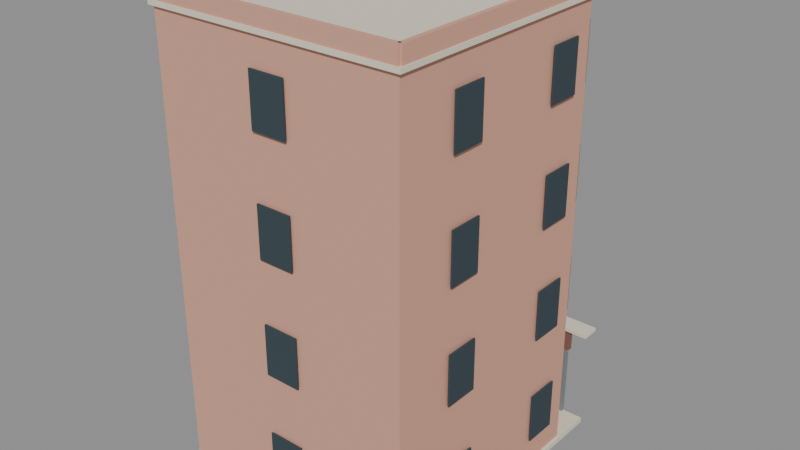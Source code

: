 # Source: KOL_T3_MIX_01.blend  (saved by Blender 5.2.45; exported with 4.5.12 LTS)
import bpy
from mathutils import Matrix  # noqa: F401  (used for matrix-valued properties, if any)

bpy.ops.wm.read_factory_settings(use_empty=True)
scene = bpy.context.scene
scene.name = 'KOL_T3_MIX_01'

# ---- collections
col_kol_t3_mix_01__geometry = bpy.data.collections.new('KOL_T3_MIX_01__Geometry'); scene.collection.children.link(col_kol_t3_mix_01__geometry)

# ---- materials (node trees are filled in below, after node groups)
mat_t3_trim = bpy.data.materials.new('T3_Trim')
mat_t3_trim.diffuse_color = (0.7835, 0.7305, 0.5906, 1.0)
mat_t3_peach = bpy.data.materials.new('T3_Peach')
mat_t3_peach.diffuse_color = (0.6795, 0.3613, 0.2623, 1.0)
mat_t3_dark = bpy.data.materials.new('T3_Dark')
mat_t3_dark.diffuse_color = (0.03434, 0.05781, 0.07036, 1.0)
mat_t3_roof = bpy.data.materials.new('T3_Roof')
mat_t3_roof.diffuse_color = (0.2016, 0.2346, 0.227, 1.0)
mat_t3_clay = bpy.data.materials.new('T3_Clay')
mat_t3_clay.diffuse_color = (0.2346, 0.1046, 0.08022, 1.0)

# ---- material node trees
mat_t3_trim.use_nodes = True; mat_t3_trim.node_tree.nodes.clear()
_N = mat_t3_trim.node_tree.nodes; _L = mat_t3_trim.node_tree.links
n0 = _N.new('ShaderNodeBsdfPrincipled'); n0.name = 'Principled BSDF'; n0.location = (-200, 100)
n0.inputs[0].default_value = (0.7835, 0.7305, 0.5906, 1.0)
n0.inputs[2].default_value = 0.86
n0.inputs[10].default_value = 0.005
n1 = _N.new('ShaderNodeOutputMaterial'); n1.name = 'Material Output'; n1.location = (200, 100)
_L.new(n0.outputs[0], n1.inputs[0])
n1.is_active_output = True
mat_t3_peach.use_nodes = True; mat_t3_peach.node_tree.nodes.clear()
_N = mat_t3_peach.node_tree.nodes; _L = mat_t3_peach.node_tree.links
n0 = _N.new('ShaderNodeBsdfPrincipled'); n0.name = 'Principled BSDF'; n0.location = (-200, 100)
n0.inputs[0].default_value = (0.6795, 0.3613, 0.2623, 1.0)
n0.inputs[2].default_value = 0.86
n0.inputs[10].default_value = 0.005
n1 = _N.new('ShaderNodeOutputMaterial'); n1.name = 'Material Output'; n1.location = (200, 100)
_L.new(n0.outputs[0], n1.inputs[0])
n1.is_active_output = True
mat_t3_dark.use_nodes = True; mat_t3_dark.node_tree.nodes.clear()
_N = mat_t3_dark.node_tree.nodes; _L = mat_t3_dark.node_tree.links
n0 = _N.new('ShaderNodeBsdfPrincipled'); n0.name = 'Principled BSDF'; n0.location = (-200, 100)
n0.inputs[0].default_value = (0.03434, 0.05781, 0.07036, 1.0)
n0.inputs[2].default_value = 0.86
n0.inputs[10].default_value = 0.005
n1 = _N.new('ShaderNodeOutputMaterial'); n1.name = 'Material Output'; n1.location = (200, 100)
_L.new(n0.outputs[0], n1.inputs[0])
n1.is_active_output = True
mat_t3_roof.use_nodes = True; mat_t3_roof.node_tree.nodes.clear()
_N = mat_t3_roof.node_tree.nodes; _L = mat_t3_roof.node_tree.links
n0 = _N.new('ShaderNodeBsdfPrincipled'); n0.name = 'Principled BSDF'; n0.location = (-200, 100)
n0.inputs[0].default_value = (0.2016, 0.2346, 0.227, 1.0)
n0.inputs[2].default_value = 0.86
n0.inputs[10].default_value = 0.005
n1 = _N.new('ShaderNodeOutputMaterial'); n1.name = 'Material Output'; n1.location = (200, 100)
_L.new(n0.outputs[0], n1.inputs[0])
n1.is_active_output = True
mat_t3_clay.use_nodes = True; mat_t3_clay.node_tree.nodes.clear()
_N = mat_t3_clay.node_tree.nodes; _L = mat_t3_clay.node_tree.links
n0 = _N.new('ShaderNodeBsdfPrincipled'); n0.name = 'Principled BSDF'; n0.location = (-200, 100)
n0.inputs[0].default_value = (0.2346, 0.1046, 0.08022, 1.0)
n0.inputs[2].default_value = 0.86
n0.inputs[10].default_value = 0.005
n1 = _N.new('ShaderNodeOutputMaterial'); n1.name = 'Material Output'; n1.location = (200, 100)
_L.new(n0.outputs[0], n1.inputs[0])
n1.is_active_output = True

# ---- meshes
me_kol_t3_mix_01__trim = bpy.data.meshes.new('KOL_T3_MIX_01__Trim')
me_kol_t3_mix_01__trim.from_pydata([(-13.8, 15.3, 0.0), (13.8, 15.3, 0.0), (13.8, 15.3, 0.6), (-13.8, 15.3, 0.6), (-13.8, -15.3, 0.0), (13.8, -15.3, 0.0), (13.8, -15.3, 0.6), (-13.8, -15.3, 0.6), (-13.85, 15.35, 47.97), (13.85, 15.35, 47.97), (13.85, 15.35, 48.47), (-13.85, 15.35, 48.47), (-13.85, -15.35, 47.97), (13.85, -15.35, 47.97), (13.85, -15.35, 48.47), (-13.85, -15.35, 48.47), (-11.31, 15.8, 8.825), (-0.575, 15.8, 8.825), (-0.575, 15.8, 10.18), (-11.31, 15.8, 10.18), (-11.31, 15.68, 8.825), (-0.575, 15.68, 8.825), (-0.575, 15.68, 10.18), (-11.31, 15.68, 10.18), (0.575, 15.8, 8.825), (11.31, 15.8, 8.825), (11.31, 15.8, 10.18), (0.575, 15.8, 10.18), (0.575, 15.68, 8.825), (11.31, 15.68, 8.825), (11.31, 15.68, 10.18), (0.575, 15.68, 10.18), (-13.75, 16.85, 10.9), (13.75, 16.85, 10.9), (13.75, 16.85, 11.3), (-13.75, 16.85, 11.3), (-13.75, 14.85, 10.9), (13.75, 14.85, 10.9), (13.75, 14.85, 11.3), (-13.75, 14.85, 11.3), (-8.525, 15.24, 14.73), (-3.475, 15.24, 14.73), (-3.475, 15.24, 21.88), (-8.525, 15.24, 21.88), (-8.525, 14.98, 14.73), (-3.475, 14.98, 14.73), (-3.475, 14.98, 21.88), (-8.525, 14.98, 21.88), (3.475, 15.24, 14.73), (8.525, 15.24, 14.73), (8.525, 15.24, 21.88), (3.475, 15.24, 21.88), (3.475, 14.98, 14.73), (8.525, 14.98, 14.73), (8.525, 14.98, 21.88), (3.475, 14.98, 21.88), (-8.525, 15.24, 26.73), (-3.475, 15.24, 26.73), (-3.475, 15.24, 33.88), (-8.525, 15.24, 33.88), (-8.525, 14.98, 26.73), (-3.475, 14.98, 26.73), (-3.475, 14.98, 33.88), (-8.525, 14.98, 33.88), (3.475, 15.24, 26.73), (8.525, 15.24, 26.73), (8.525, 15.24, 33.88), (3.475, 15.24, 33.88), (3.475, 14.98, 26.73), (8.525, 14.98, 26.73), (8.525, 14.98, 33.88), (3.475, 14.98, 33.88), (-8.525, 15.24, 38.72), (-3.475, 15.24, 38.72), (-3.475, 15.24, 45.88), (-8.525, 15.24, 45.88), (-8.525, 14.98, 38.72), (-3.475, 14.98, 38.72), (-3.475, 14.98, 45.88), (-8.525, 14.98, 45.88), (3.475, 15.24, 38.72), (8.525, 15.24, 38.72), (8.525, 15.24, 45.88), (3.475, 15.24, 45.88), (3.475, 14.98, 38.72), (8.525, 14.98, 38.72), (8.525, 14.98, 45.88), (3.475, 14.98, 45.88), (-12.69, 17.85, 11.82), (-0.81, 17.85, 11.82), (-0.81, 17.85, 12.38), (-12.69, 17.85, 12.38), (-12.69, 14.75, 11.82), (-0.81, 14.75, 11.82), (-0.81, 14.75, 12.38), (-12.69, 14.75, 12.38), (-12.73, 17.85, 15.24), (-0.77, 17.85, 15.24), (-0.77, 17.85, 15.4), (-12.73, 17.85, 15.4), (-12.73, 17.35, 15.24), (-0.77, 17.35, 15.24), (-0.77, 17.35, 15.4), (-12.73, 17.35, 15.4), (10.34, 14.5, 15.23), (13.0, 11.84, 15.23), (13.0, 11.84, 21.77), (10.34, 14.5, 21.77), (10.16, 14.31, 15.23), (12.81, 11.66, 15.23), (12.81, 11.66, 21.77), (10.16, 14.31, 21.77), (-12.69, 17.85, 23.83), (-0.81, 17.85, 23.83), (-0.81, 17.85, 24.38), (-12.69, 17.85, 24.38), (-12.69, 14.75, 23.83), (-0.81, 14.75, 23.83), (-0.81, 14.75, 24.38), (-12.69, 14.75, 24.38), (-12.73, 17.85, 27.24), (-0.77, 17.85, 27.24), (-0.77, 17.85, 27.4), (-12.73, 17.85, 27.4), (-12.73, 17.35, 27.24), (-0.77, 17.35, 27.24), (-0.77, 17.35, 27.4), (-12.73, 17.35, 27.4), (10.34, 14.5, 27.23), (13.0, 11.84, 27.23), (13.0, 11.84, 33.78), (10.34, 14.5, 33.78), (10.16, 14.31, 27.23), (12.81, 11.66, 27.23), (12.81, 11.66, 33.78), (10.16, 14.31, 33.78), (-12.69, 17.85, 35.83), (-0.81, 17.85, 35.83), (-0.81, 17.85, 36.38), (-12.69, 17.85, 36.38), (-12.69, 14.75, 35.83), (-0.81, 14.75, 35.83), (-0.81, 14.75, 36.38), (-12.69, 14.75, 36.38), (-12.73, 17.85, 39.24), (-0.77, 17.85, 39.24), (-0.77, 17.85, 39.4), (-12.73, 17.85, 39.4), (-12.73, 17.35, 39.24), (-0.77, 17.35, 39.24), (-0.77, 17.35, 39.4), (-12.73, 17.35, 39.4), (10.34, 14.5, 39.22), (13.0, 11.84, 39.22), (13.0, 11.84, 45.78), (10.34, 14.5, 45.78), (10.16, 14.31, 39.22), (12.81, 11.66, 39.22), (12.81, 11.66, 45.78), (10.16, 14.31, 45.78)], [], [(0, 3, 2, 1), (4, 5, 6, 7), (0, 4, 7, 3), (1, 2, 6, 5), (0, 1, 5, 4), (3, 7, 6, 2), (8, 11, 10, 9), (12, 13, 14, 15), (8, 12, 15, 11), (9, 10, 14, 13), (8, 9, 13, 12), (11, 15, 14, 10), (16, 19, 18, 17), (20, 21, 22, 23), (16, 20, 23, 19), (17, 18, 22, 21), (16, 17, 21, 20), (19, 23, 22, 18), (24, 27, 26, 25), (28, 29, 30, 31), (24, 28, 31, 27), (25, 26, 30, 29), (24, 25, 29, 28), (27, 31, 30, 26), (32, 35, 34, 33), (36, 37, 38, 39), (32, 36, 39, 35), (33, 34, 38, 37), (32, 33, 37, 36), (35, 39, 38, 34), (40, 43, 42, 41), (44, 45, 46, 47), (40, 44, 47, 43), (41, 42, 46, 45), (40, 41, 45, 44), (43, 47, 46, 42), (48, 51, 50, 49), (52, 53, 54, 55), (48, 52, 55, 51), (49, 50, 54, 53), (48, 49, 53, 52), (51, 55, 54, 50), (56, 59, 58, 57), (60, 61, 62, 63), (56, 60, 63, 59), (57, 58, 62, 61), (56, 57, 61, 60), (59, 63, 62, 58), (64, 67, 66, 65), (68, 69, 70, 71), (64, 68, 71, 67), (65, 66, 70, 69), (64, 65, 69, 68), (67, 71, 70, 66), (72, 75, 74, 73), (76, 77, 78, 79), (72, 76, 79, 75), (73, 74, 78, 77), (72, 73, 77, 76), (75, 79, 78, 74), (80, 83, 82, 81), (84, 85, 86, 87), (80, 84, 87, 83), (81, 82, 86, 85), (80, 81, 85, 84), (83, 87, 86, 82), (88, 91, 90, 89), (92, 93, 94, 95), (88, 92, 95, 91), (89, 90, 94, 93), (88, 89, 93, 92), (91, 95, 94, 90), (96, 99, 98, 97), (100, 101, 102, 103), (96, 100, 103, 99), (97, 98, 102, 101), (96, 97, 101, 100), (99, 103, 102, 98), (104, 107, 106, 105), (108, 109, 110, 111), (104, 108, 111, 107), (105, 106, 110, 109), (104, 105, 109, 108), (107, 111, 110, 106), (112, 115, 114, 113), (116, 117, 118, 119), (112, 116, 119, 115), (113, 114, 118, 117), (112, 113, 117, 116), (115, 119, 118, 114), (120, 123, 122, 121), (124, 125, 126, 127), (120, 124, 127, 123), (121, 122, 126, 125), (120, 121, 125, 124), (123, 127, 126, 122), (128, 131, 130, 129), (132, 133, 134, 135), (128, 132, 135, 131), (129, 130, 134, 133), (128, 129, 133, 132), (131, 135, 134, 130), (136, 139, 138, 137), (140, 141, 142, 143), (136, 140, 143, 139), (137, 138, 142, 141), (136, 137, 141, 140), (139, 143, 142, 138), (144, 147, 146, 145), (148, 149, 150, 151), (144, 148, 151, 147), (145, 146, 150, 149), (144, 145, 149, 148), (147, 151, 150, 146), (152, 155, 154, 153), (156, 157, 158, 159), (152, 156, 159, 155), (153, 154, 158, 157), (152, 153, 157, 156), (155, 159, 158, 154)])
me_kol_t3_mix_01__trim.materials.append(mat_t3_trim)
me_kol_t3_mix_01__trim.update()
me_kol_t3_mix_01__body = bpy.data.meshes.new('KOL_T3_MIX_01__Body')
me_kol_t3_mix_01__body.from_pydata([(-13.5, 15.0, 0.45), (9.5, 15.0, 0.45), (13.5, 11.0, 0.45), (13.5, -15.0, 0.45), (-13.5, -15.0, 0.45), (-13.5, 15.0, 48.0), (9.5, 15.0, 48.0), (13.5, 11.0, 48.0), (13.5, -15.0, 48.0), (-13.5, -15.0, 48.0), (-13.55, -14.75, 48.45), (13.55, -14.75, 48.45), (13.55, -14.75, 50.15), (-13.55, -14.75, 50.15), (-13.55, -15.25, 48.45), (13.55, -15.25, 48.45), (13.55, -15.25, 50.15), (-13.55, -15.25, 50.15), (-13.75, 15.0, 48.45), (-13.25, 15.0, 48.45), (-13.25, 15.0, 50.15), (-13.75, 15.0, 50.15), (-13.75, -15.0, 48.45), (-13.25, -15.0, 48.45), (-13.25, -15.0, 50.15), (-13.75, -15.0, 50.15), (13.25, 15.0, 48.45), (13.75, 15.0, 48.45), (13.75, 15.0, 50.15), (13.25, 15.0, 50.15), (13.25, -15.0, 48.45), (13.75, -15.0, 48.45), (13.75, -15.0, 50.15), (13.25, -15.0, 50.15), (-12.69, 17.79, 12.35), (-0.81, 17.79, 12.35), (-0.81, 17.79, 15.25), (-12.69, 17.79, 15.25), (-12.69, 17.41, 12.35), (-0.81, 17.41, 12.35), (-0.81, 17.41, 15.25), (-12.69, 17.41, 15.25), (-12.69, 17.6, 12.35), (-12.31, 17.6, 12.35), (-12.31, 17.6, 15.25), (-12.69, 17.6, 15.25), (-12.69, 14.75, 12.35), (-12.31, 14.75, 12.35), (-12.31, 14.75, 15.25), (-12.69, 14.75, 15.25), (-1.19, 17.6, 12.35), (-0.81, 17.6, 12.35), (-0.81, 17.6, 15.25), (-1.19, 17.6, 15.25), (-1.19, 14.75, 12.35), (-0.81, 14.75, 12.35), (-0.81, 14.75, 15.25), (-1.19, 14.75, 15.25), (-12.69, 17.79, 24.35), (-0.81, 17.79, 24.35), (-0.81, 17.79, 27.25), (-12.69, 17.79, 27.25), (-12.69, 17.41, 24.35), (-0.81, 17.41, 24.35), (-0.81, 17.41, 27.25), (-12.69, 17.41, 27.25), (-12.69, 17.6, 24.35), (-12.31, 17.6, 24.35), (-12.31, 17.6, 27.25), (-12.69, 17.6, 27.25), (-12.69, 14.75, 24.35), (-12.31, 14.75, 24.35), (-12.31, 14.75, 27.25), (-12.69, 14.75, 27.25), (-1.19, 17.6, 24.35), (-0.81, 17.6, 24.35), (-0.81, 17.6, 27.25), (-1.19, 17.6, 27.25), (-1.19, 14.75, 24.35), (-0.81, 14.75, 24.35), (-0.81, 14.75, 27.25), (-1.19, 14.75, 27.25), (-12.69, 17.79, 36.35), (-0.81, 17.79, 36.35), (-0.81, 17.79, 39.25), (-12.69, 17.79, 39.25), (-12.69, 17.41, 36.35), (-0.81, 17.41, 36.35), (-0.81, 17.41, 39.25), (-12.69, 17.41, 39.25), (-12.69, 17.6, 36.35), (-12.31, 17.6, 36.35), (-12.31, 17.6, 39.25), (-12.69, 17.6, 39.25), (-12.69, 14.75, 36.35), (-12.31, 14.75, 36.35), (-12.31, 14.75, 39.25), (-12.69, 14.75, 39.25), (-1.19, 17.6, 36.35), (-0.81, 17.6, 36.35), (-0.81, 17.6, 39.25), (-1.19, 17.6, 39.25), (-1.19, 14.75, 36.35), (-0.81, 14.75, 36.35), (-0.81, 14.75, 39.25), (-1.19, 14.75, 39.25)], [], [(4, 0, 1, 2, 3), (5, 9, 8, 7, 6), (0, 5, 6, 1), (1, 6, 7, 2), (2, 7, 8, 3), (3, 8, 9, 4), (4, 9, 5, 0), (10, 13, 12, 11), (14, 15, 16, 17), (10, 14, 17, 13), (11, 12, 16, 15), (10, 11, 15, 14), (13, 17, 16, 12), (18, 21, 20, 19), (22, 23, 24, 25), (18, 22, 25, 21), (19, 20, 24, 23), (18, 19, 23, 22), (21, 25, 24, 20), (26, 29, 28, 27), (30, 31, 32, 33), (26, 30, 33, 29), (27, 28, 32, 31), (26, 27, 31, 30), (29, 33, 32, 28), (34, 37, 36, 35), (38, 39, 40, 41), (34, 38, 41, 37), (35, 36, 40, 39), (34, 35, 39, 38), (37, 41, 40, 36), (42, 45, 44, 43), (46, 47, 48, 49), (42, 46, 49, 45), (43, 44, 48, 47), (42, 43, 47, 46), (45, 49, 48, 44), (50, 53, 52, 51), (54, 55, 56, 57), (50, 54, 57, 53), (51, 52, 56, 55), (50, 51, 55, 54), (53, 57, 56, 52), (58, 61, 60, 59), (62, 63, 64, 65), (58, 62, 65, 61), (59, 60, 64, 63), (58, 59, 63, 62), (61, 65, 64, 60), (66, 69, 68, 67), (70, 71, 72, 73), (66, 70, 73, 69), (67, 68, 72, 71), (66, 67, 71, 70), (69, 73, 72, 68), (74, 77, 76, 75), (78, 79, 80, 81), (74, 78, 81, 77), (75, 76, 80, 79), (74, 75, 79, 78), (77, 81, 80, 76), (82, 85, 84, 83), (86, 87, 88, 89), (82, 86, 89, 85), (83, 84, 88, 87), (82, 83, 87, 86), (85, 89, 88, 84), (90, 93, 92, 91), (94, 95, 96, 97), (90, 94, 97, 93), (91, 92, 96, 95), (90, 91, 95, 94), (93, 97, 96, 92), (98, 101, 100, 99), (102, 103, 104, 105), (98, 102, 105, 101), (99, 100, 104, 103), (98, 99, 103, 102), (101, 105, 104, 100)])
me_kol_t3_mix_01__body.materials.append(mat_t3_peach)
me_kol_t3_mix_01__body.update()
me_kol_t3_mix_01__dark = bpy.data.meshes.new('KOL_T3_MIX_01__Dark')
me_kol_t3_mix_01__dark.from_pydata([(-13.87, -8.7, 3.6), (-13.87, -5.1, 3.6), (-13.87, -5.1, 9.0), (-13.87, -8.7, 9.0), (-13.69, -8.7, 3.6), (-13.69, -5.1, 3.6), (-13.69, -5.1, 9.0), (-13.69, -8.7, 9.0), (-13.87, 5.1, 3.6), (-13.87, 8.7, 3.6), (-13.87, 8.7, 9.0), (-13.87, 5.1, 9.0), (-13.69, 5.1, 3.6), (-13.69, 8.7, 3.6), (-13.69, 8.7, 9.0), (-13.69, 5.1, 9.0), (13.87, 8.7, 3.6), (13.87, 5.1, 3.6), (13.87, 5.1, 9.0), (13.87, 8.7, 9.0), (13.69, 8.7, 3.6), (13.69, 5.1, 3.6), (13.69, 5.1, 9.0), (13.69, 8.7, 9.0), (13.87, -5.1, 3.6), (13.87, -8.7, 3.6), (13.87, -8.7, 9.0), (13.87, -5.1, 9.0), (13.69, -5.1, 3.6), (13.69, -8.7, 3.6), (13.69, -8.7, 9.0), (13.69, -5.1, 9.0), (1.9, -15.37, 3.6), (-1.9, -15.37, 3.6), (-1.9, -15.37, 9.0), (1.9, -15.37, 9.0), (1.9, -15.19, 3.6), (-1.9, -15.19, 3.6), (-1.9, -15.19, 9.0), (1.9, -15.19, 9.0), (-13.87, -8.7, 15.6), (-13.87, -5.1, 15.6), (-13.87, -5.1, 21.0), (-13.87, -8.7, 21.0), (-13.69, -8.7, 15.6), (-13.69, -5.1, 15.6), (-13.69, -5.1, 21.0), (-13.69, -8.7, 21.0), (-13.87, 5.1, 15.6), (-13.87, 8.7, 15.6), (-13.87, 8.7, 21.0), (-13.87, 5.1, 21.0), (-13.69, 5.1, 15.6), (-13.69, 8.7, 15.6), (-13.69, 8.7, 21.0), (-13.69, 5.1, 21.0), (13.87, 8.7, 15.6), (13.87, 5.1, 15.6), (13.87, 5.1, 21.0), (13.87, 8.7, 21.0), (13.69, 8.7, 15.6), (13.69, 5.1, 15.6), (13.69, 5.1, 21.0), (13.69, 8.7, 21.0), (13.87, -5.1, 15.6), (13.87, -8.7, 15.6), (13.87, -8.7, 21.0), (13.87, -5.1, 21.0), (13.69, -5.1, 15.6), (13.69, -8.7, 15.6), (13.69, -8.7, 21.0), (13.69, -5.1, 21.0), (1.9, -15.37, 15.6), (-1.9, -15.37, 15.6), (-1.9, -15.37, 21.0), (1.9, -15.37, 21.0), (1.9, -15.19, 15.6), (-1.9, -15.19, 15.6), (-1.9, -15.19, 21.0), (1.9, -15.19, 21.0), (-13.87, -8.7, 27.6), (-13.87, -5.1, 27.6), (-13.87, -5.1, 33.0), (-13.87, -8.7, 33.0), (-13.69, -8.7, 27.6), (-13.69, -5.1, 27.6), (-13.69, -5.1, 33.0), (-13.69, -8.7, 33.0), (-13.87, 5.1, 27.6), (-13.87, 8.7, 27.6), (-13.87, 8.7, 33.0), (-13.87, 5.1, 33.0), (-13.69, 5.1, 27.6), (-13.69, 8.7, 27.6), (-13.69, 8.7, 33.0), (-13.69, 5.1, 33.0), (13.87, 8.7, 27.6), (13.87, 5.1, 27.6), (13.87, 5.1, 33.0), (13.87, 8.7, 33.0), (13.69, 8.7, 27.6), (13.69, 5.1, 27.6), (13.69, 5.1, 33.0), (13.69, 8.7, 33.0), (13.87, -5.1, 27.6), (13.87, -8.7, 27.6), (13.87, -8.7, 33.0), (13.87, -5.1, 33.0), (13.69, -5.1, 27.6), (13.69, -8.7, 27.6), (13.69, -8.7, 33.0), (13.69, -5.1, 33.0), (1.9, -15.37, 27.6), (-1.9, -15.37, 27.6), (-1.9, -15.37, 33.0), (1.9, -15.37, 33.0), (1.9, -15.19, 27.6), (-1.9, -15.19, 27.6), (-1.9, -15.19, 33.0), (1.9, -15.19, 33.0), (-13.87, -8.7, 39.6), (-13.87, -5.1, 39.6), (-13.87, -5.1, 45.0), (-13.87, -8.7, 45.0), (-13.69, -8.7, 39.6), (-13.69, -5.1, 39.6), (-13.69, -5.1, 45.0), (-13.69, -8.7, 45.0), (-13.87, 5.1, 39.6), (-13.87, 8.7, 39.6), (-13.87, 8.7, 45.0), (-13.87, 5.1, 45.0), (-13.69, 5.1, 39.6), (-13.69, 8.7, 39.6), (-13.69, 8.7, 45.0), (-13.69, 5.1, 45.0), (13.87, 8.7, 39.6), (13.87, 5.1, 39.6), (13.87, 5.1, 45.0), (13.87, 8.7, 45.0), (13.69, 8.7, 39.6), (13.69, 5.1, 39.6), (13.69, 5.1, 45.0), (13.69, 8.7, 45.0), (13.87, -5.1, 39.6), (13.87, -8.7, 39.6), (13.87, -8.7, 45.0), (13.87, -5.1, 45.0), (13.69, -5.1, 39.6), (13.69, -8.7, 39.6), (13.69, -8.7, 45.0), (13.69, -5.1, 45.0), (1.9, -15.37, 39.6), (-1.9, -15.37, 39.6), (-1.9, -15.37, 45.0), (1.9, -15.37, 45.0), (1.9, -15.19, 39.6), (-1.9, -15.19, 39.6), (-1.9, -15.19, 45.0), (1.9, -15.19, 45.0), (-11.43, 15.53, 2.14), (-0.45, 15.53, 2.14), (-0.45, 15.53, 2.26), (-11.43, 15.53, 2.26), (-11.43, 15.41, 2.14), (-0.45, 15.41, 2.14), (-0.45, 15.41, 2.26), (-11.43, 15.41, 2.26), (-11.43, 15.53, 4.24), (-0.45, 15.53, 4.24), (-0.45, 15.53, 4.36), (-11.43, 15.53, 4.36), (-11.43, 15.41, 4.24), (-0.45, 15.41, 4.24), (-0.45, 15.41, 4.36), (-11.43, 15.41, 4.36), (-11.43, 15.53, 6.34), (-0.45, 15.53, 6.34), (-0.45, 15.53, 6.46), (-11.43, 15.53, 6.46), (-11.43, 15.41, 6.34), (-0.45, 15.41, 6.34), (-0.45, 15.41, 6.46), (-11.43, 15.41, 6.46), (0.45, 15.53, 2.14), (11.43, 15.53, 2.14), (11.43, 15.53, 2.26), (0.45, 15.53, 2.26), (0.45, 15.41, 2.14), (11.43, 15.41, 2.14), (11.43, 15.41, 2.26), (0.45, 15.41, 2.26), (0.45, 15.53, 4.24), (11.43, 15.53, 4.24), (11.43, 15.53, 4.36), (0.45, 15.53, 4.36), (0.45, 15.41, 4.24), (11.43, 15.41, 4.24), (11.43, 15.41, 4.36), (0.45, 15.41, 4.36), (0.45, 15.53, 6.34), (11.43, 15.53, 6.34), (11.43, 15.53, 6.46), (0.45, 15.53, 6.46), (0.45, 15.41, 6.34), (11.43, 15.41, 6.34), (11.43, 15.41, 6.46), (0.45, 15.41, 6.46), (-8.25, 15.37, 15.0), (-3.75, 15.37, 15.0), (-3.75, 15.37, 21.6), (-8.25, 15.37, 21.6), (-8.25, 15.19, 15.0), (-3.75, 15.19, 15.0), (-3.75, 15.19, 21.6), (-8.25, 15.19, 21.6), (3.75, 15.37, 15.0), (8.25, 15.37, 15.0), (8.25, 15.37, 21.6), (3.75, 15.37, 21.6), (3.75, 15.19, 15.0), (8.25, 15.19, 15.0), (8.25, 15.19, 21.6), (3.75, 15.19, 21.6), (-8.25, 15.37, 27.0), (-3.75, 15.37, 27.0), (-3.75, 15.37, 33.6), (-8.25, 15.37, 33.6), (-8.25, 15.19, 27.0), (-3.75, 15.19, 27.0), (-3.75, 15.19, 33.6), (-8.25, 15.19, 33.6), (3.75, 15.37, 27.0), (8.25, 15.37, 27.0), (8.25, 15.37, 33.6), (3.75, 15.37, 33.6), (3.75, 15.19, 27.0), (8.25, 15.19, 27.0), (8.25, 15.19, 33.6), (3.75, 15.19, 33.6), (-8.25, 15.37, 39.0), (-3.75, 15.37, 39.0), (-3.75, 15.37, 45.6), (-8.25, 15.37, 45.6), (-8.25, 15.19, 39.0), (-3.75, 15.19, 39.0), (-3.75, 15.19, 45.6), (-8.25, 15.19, 45.6), (3.75, 15.37, 39.0), (8.25, 15.37, 39.0), (8.25, 15.37, 45.6), (3.75, 15.37, 45.6), (3.75, 15.19, 39.0), (8.25, 15.19, 39.0), (8.25, 15.19, 45.6), (3.75, 15.19, 45.6), (10.63, 14.39, 15.5), (12.89, 12.13, 15.5), (12.89, 12.13, 21.5), (10.63, 14.39, 21.5), (10.5, 14.27, 15.5), (12.77, 12.0, 15.5), (12.77, 12.0, 21.5), (10.5, 14.27, 21.5), (10.63, 14.39, 27.5), (12.89, 12.13, 27.5), (12.89, 12.13, 33.5), (10.63, 14.39, 33.5), (10.5, 14.27, 27.5), (12.77, 12.0, 27.5), (12.77, 12.0, 33.5), (10.5, 14.27, 33.5), (10.63, 14.39, 39.5), (12.89, 12.13, 39.5), (12.89, 12.13, 45.5), (10.63, 14.39, 45.5), (10.5, 14.27, 39.5), (12.77, 12.0, 39.5), (12.77, 12.0, 45.5), (10.5, 14.27, 45.5)], [], [(0, 3, 2, 1), (4, 5, 6, 7), (0, 4, 7, 3), (1, 2, 6, 5), (0, 1, 5, 4), (3, 7, 6, 2), (8, 11, 10, 9), (12, 13, 14, 15), (8, 12, 15, 11), (9, 10, 14, 13), (8, 9, 13, 12), (11, 15, 14, 10), (16, 19, 18, 17), (20, 21, 22, 23), (16, 20, 23, 19), (17, 18, 22, 21), (16, 17, 21, 20), (19, 23, 22, 18), (24, 27, 26, 25), (28, 29, 30, 31), (24, 28, 31, 27), (25, 26, 30, 29), (24, 25, 29, 28), (27, 31, 30, 26), (32, 35, 34, 33), (36, 37, 38, 39), (32, 36, 39, 35), (33, 34, 38, 37), (32, 33, 37, 36), (35, 39, 38, 34), (40, 43, 42, 41), (44, 45, 46, 47), (40, 44, 47, 43), (41, 42, 46, 45), (40, 41, 45, 44), (43, 47, 46, 42), (48, 51, 50, 49), (52, 53, 54, 55), (48, 52, 55, 51), (49, 50, 54, 53), (48, 49, 53, 52), (51, 55, 54, 50), (56, 59, 58, 57), (60, 61, 62, 63), (56, 60, 63, 59), (57, 58, 62, 61), (56, 57, 61, 60), (59, 63, 62, 58), (64, 67, 66, 65), (68, 69, 70, 71), (64, 68, 71, 67), (65, 66, 70, 69), (64, 65, 69, 68), (67, 71, 70, 66), (72, 75, 74, 73), (76, 77, 78, 79), (72, 76, 79, 75), (73, 74, 78, 77), (72, 73, 77, 76), (75, 79, 78, 74), (80, 83, 82, 81), (84, 85, 86, 87), (80, 84, 87, 83), (81, 82, 86, 85), (80, 81, 85, 84), (83, 87, 86, 82), (88, 91, 90, 89), (92, 93, 94, 95), (88, 92, 95, 91), (89, 90, 94, 93), (88, 89, 93, 92), (91, 95, 94, 90), (96, 99, 98, 97), (100, 101, 102, 103), (96, 100, 103, 99), (97, 98, 102, 101), (96, 97, 101, 100), (99, 103, 102, 98), (104, 107, 106, 105), (108, 109, 110, 111), (104, 108, 111, 107), (105, 106, 110, 109), (104, 105, 109, 108), (107, 111, 110, 106), (112, 115, 114, 113), (116, 117, 118, 119), (112, 116, 119, 115), (113, 114, 118, 117), (112, 113, 117, 116), (115, 119, 118, 114), (120, 123, 122, 121), (124, 125, 126, 127), (120, 124, 127, 123), (121, 122, 126, 125), (120, 121, 125, 124), (123, 127, 126, 122), (128, 131, 130, 129), (132, 133, 134, 135), (128, 132, 135, 131), (129, 130, 134, 133), (128, 129, 133, 132), (131, 135, 134, 130), (136, 139, 138, 137), (140, 141, 142, 143), (136, 140, 143, 139), (137, 138, 142, 141), (136, 137, 141, 140), (139, 143, 142, 138), (144, 147, 146, 145), (148, 149, 150, 151), (144, 148, 151, 147), (145, 146, 150, 149), (144, 145, 149, 148), (147, 151, 150, 146), (152, 155, 154, 153), (156, 157, 158, 159), (152, 156, 159, 155), (153, 154, 158, 157), (152, 153, 157, 156), (155, 159, 158, 154), (160, 163, 162, 161), (164, 165, 166, 167), (160, 164, 167, 163), (161, 162, 166, 165), (160, 161, 165, 164), (163, 167, 166, 162), (168, 171, 170, 169), (172, 173, 174, 175), (168, 172, 175, 171), (169, 170, 174, 173), (168, 169, 173, 172), (171, 175, 174, 170), (176, 179, 178, 177), (180, 181, 182, 183), (176, 180, 183, 179), (177, 178, 182, 181), (176, 177, 181, 180), (179, 183, 182, 178), (184, 187, 186, 185), (188, 189, 190, 191), (184, 188, 191, 187), (185, 186, 190, 189), (184, 185, 189, 188), (187, 191, 190, 186), (192, 195, 194, 193), (196, 197, 198, 199), (192, 196, 199, 195), (193, 194, 198, 197), (192, 193, 197, 196), (195, 199, 198, 194), (200, 203, 202, 201), (204, 205, 206, 207), (200, 204, 207, 203), (201, 202, 206, 205), (200, 201, 205, 204), (203, 207, 206, 202), (208, 211, 210, 209), (212, 213, 214, 215), (208, 212, 215, 211), (209, 210, 214, 213), (208, 209, 213, 212), (211, 215, 214, 210), (216, 219, 218, 217), (220, 221, 222, 223), (216, 220, 223, 219), (217, 218, 222, 221), (216, 217, 221, 220), (219, 223, 222, 218), (224, 227, 226, 225), (228, 229, 230, 231), (224, 228, 231, 227), (225, 226, 230, 229), (224, 225, 229, 228), (227, 231, 230, 226), (232, 235, 234, 233), (236, 237, 238, 239), (232, 236, 239, 235), (233, 234, 238, 237), (232, 233, 237, 236), (235, 239, 238, 234), (240, 243, 242, 241), (244, 245, 246, 247), (240, 244, 247, 243), (241, 242, 246, 245), (240, 241, 245, 244), (243, 247, 246, 242), (248, 251, 250, 249), (252, 253, 254, 255), (248, 252, 255, 251), (249, 250, 254, 253), (248, 249, 253, 252), (251, 255, 254, 250), (256, 259, 258, 257), (260, 261, 262, 263), (256, 260, 263, 259), (257, 258, 262, 261), (256, 257, 261, 260), (259, 263, 262, 258), (264, 267, 266, 265), (268, 269, 270, 271), (264, 268, 271, 267), (265, 266, 270, 269), (264, 265, 269, 268), (267, 271, 270, 266), (272, 275, 274, 273), (276, 277, 278, 279), (272, 276, 279, 275), (273, 274, 278, 277), (272, 273, 277, 276), (275, 279, 278, 274)])
me_kol_t3_mix_01__dark.materials.append(mat_t3_dark)
me_kol_t3_mix_01__dark.update()
me_kol_t3_mix_01__roof = bpy.data.meshes.new('KOL_T3_MIX_01__Roof')
me_kol_t3_mix_01__roof.from_pydata([(-11.56, 15.4, 0.6), (-0.325, 15.4, 0.6), (-0.325, 15.4, 8.1), (-11.56, 15.4, 8.1), (-11.56, 14.95, 0.6), (-0.325, 14.95, 0.6), (-0.325, 14.95, 8.1), (-11.56, 14.95, 8.1), (0.325, 15.4, 0.6), (11.56, 15.4, 0.6), (11.56, 15.4, 8.1), (0.325, 15.4, 8.1), (0.325, 14.95, 0.6), (11.56, 14.95, 0.6), (11.56, 14.95, 8.1), (0.325, 14.95, 8.1)], [], [(0, 3, 2, 1), (4, 5, 6, 7), (0, 4, 7, 3), (1, 2, 6, 5), (0, 1, 5, 4), (3, 7, 6, 2), (8, 11, 10, 9), (12, 13, 14, 15), (8, 12, 15, 11), (9, 10, 14, 13), (8, 9, 13, 12), (11, 15, 14, 10)])
me_kol_t3_mix_01__roof.materials.append(mat_t3_roof)
me_kol_t3_mix_01__roof.update()
me_kol_t3_mix_01__accent = bpy.data.meshes.new('KOL_T3_MIX_01__Accent')
me_kol_t3_mix_01__accent.from_pydata([(-11.68, 15.7, 8.475), (-0.2, 15.7, 8.475), (-0.2, 15.7, 10.52), (-11.68, 15.7, 10.52), (-11.68, 15.0, 8.475), (-0.2, 15.0, 8.475), (-0.2, 15.0, 10.52), (-11.68, 15.0, 10.52), (0.2, 15.7, 8.475), (11.68, 15.7, 8.475), (11.68, 15.7, 10.52), (0.2, 15.7, 10.52), (0.2, 15.0, 8.475), (11.68, 15.0, 8.475), (11.68, 15.0, 10.52), (0.2, 15.0, 10.52), (-13.09, 15.7, 0.0), (-12.29, 15.7, 0.0), (-12.29, 15.7, 48.0), (-13.09, 15.7, 48.0), (-13.09, 14.9, 0.0), (-12.29, 14.9, 0.0), (-12.29, 14.9, 48.0), (-13.09, 14.9, 48.0)], [], [(0, 3, 2, 1), (4, 5, 6, 7), (0, 4, 7, 3), (1, 2, 6, 5), (0, 1, 5, 4), (3, 7, 6, 2), (8, 11, 10, 9), (12, 13, 14, 15), (8, 12, 15, 11), (9, 10, 14, 13), (8, 9, 13, 12), (11, 15, 14, 10), (16, 19, 18, 17), (20, 21, 22, 23), (16, 20, 23, 19), (17, 18, 22, 21), (16, 17, 21, 20), (19, 23, 22, 18)])
me_kol_t3_mix_01__accent.materials.append(mat_t3_clay)
me_kol_t3_mix_01__accent.update()

# ---- objects
ob_kol_t3_mix_01__trim = bpy.data.objects.new('KOL_T3_MIX_01__Trim', me_kol_t3_mix_01__trim)
ob_kol_t3_mix_01__body = bpy.data.objects.new('KOL_T3_MIX_01__Body', me_kol_t3_mix_01__body)
ob_kol_t3_mix_01__dark = bpy.data.objects.new('KOL_T3_MIX_01__Dark', me_kol_t3_mix_01__dark)
ob_kol_t3_mix_01__roof = bpy.data.objects.new('KOL_T3_MIX_01__Roof', me_kol_t3_mix_01__roof)
ob_kol_t3_mix_01__accent = bpy.data.objects.new('KOL_T3_MIX_01__Accent', me_kol_t3_mix_01__accent)

# ---- transforms, parenting, visibility, modifiers, constraints
ob_kol_t3_mix_01__trim.location = (0.0, 0.0, 0.0)
ob_kol_t3_mix_01__body.location = (0.0, 0.0, 0.0)
ob_kol_t3_mix_01__dark.location = (0.0, 0.0, 0.0)
ob_kol_t3_mix_01__roof.location = (0.0, 0.0, 0.0)
ob_kol_t3_mix_01__accent.location = (0.0, 0.0, 0.0)

# ---- collection membership
col_kol_t3_mix_01__geometry.objects.link(ob_kol_t3_mix_01__trim)
col_kol_t3_mix_01__geometry.objects.link(ob_kol_t3_mix_01__body)
col_kol_t3_mix_01__geometry.objects.link(ob_kol_t3_mix_01__dark)
col_kol_t3_mix_01__geometry.objects.link(ob_kol_t3_mix_01__roof)
col_kol_t3_mix_01__geometry.objects.link(ob_kol_t3_mix_01__accent)

# ---- scene / render settings (as saved in the file)
scene.frame_start = 1; scene.frame_end = 250; scene.frame_set(1)
scene.render.engine = 'BLENDER_EEVEE_NEXT'
scene.render.image_settings.exr_codec = 'NONE'
scene.render.use_bake_clear = False
scene.render.bake_margin = 0
scene.render.bake_bias = 0.0
scene.render.bake_samples = 0
scene.render.simplify_subdivision_render = 0
scene.render.simplify_child_particles_render = 0.0
scene.render.compositor_device = 'GPU'
scene.eevee.use_volume_custom_range = False
scene.eevee.gtao_distance = 0.0
scene.eevee.use_fast_gi = False
scene.eevee.fast_gi_thickness_near = 0.1
scene.eevee.fast_gi_thickness_far = 0.0
scene.eevee.ray_tracing_options.screen_trace_thickness = 0.1
bpy.context.view_layer.update()

# ---- added for rendering (the .blend has no active camera and no usable light): camera, sun + grey world if the file has none
cam_auto = bpy.data.cameras.new('AutoCamera')
cam_auto.lens = 50.0
cam_auto.sensor_width = 36.0
cam_auto.clip_end = 1075.62
ob_auto_camera = bpy.data.objects.new('AutoCamera', cam_auto)
scene.collection.objects.link(ob_auto_camera)
ob_auto_camera.location = (61.2894, -72.3073, 74.1065)
ob_auto_camera.rotation_euler = (1.09748, -7.21219e-08, 0.694738)
scene.camera = ob_auto_camera
light_auto_sun = bpy.data.lights.new('AutoSun', 'SUN')
light_auto_sun.energy = 3.0
light_auto_sun.angle = 0.0523599
ob_auto_sun = bpy.data.objects.new('AutoSun', light_auto_sun)
scene.collection.objects.link(ob_auto_sun)
ob_auto_sun.rotation_euler = (0.872665, 0.174533, 0.523599)
if scene.world is None:
    world_auto = bpy.data.worlds.new('AutoWorld')
    world_auto.color = (0.3, 0.3, 0.3)
    scene.world = world_auto
bpy.context.view_layer.update()
